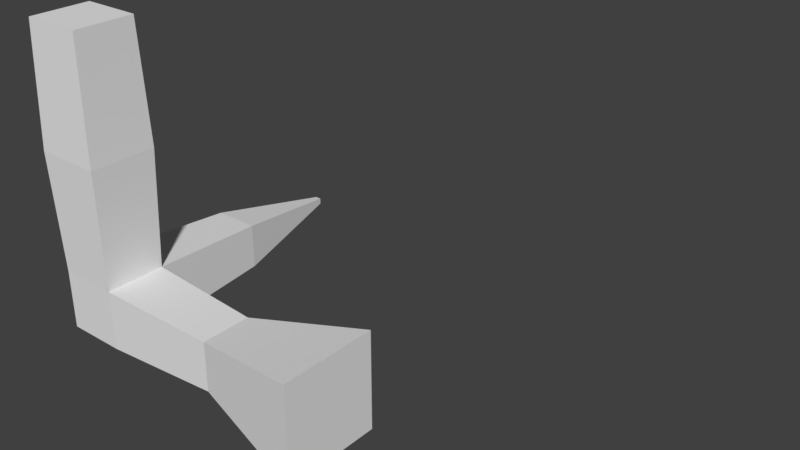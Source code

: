 # Source: Test-2.blend  (saved by Blender 2.79.0; exported with 4.5.12 LTS)
import bpy
from mathutils import Matrix  # noqa: F401  (used for matrix-valued properties, if any)

bpy.ops.wm.read_factory_settings(use_empty=True)
scene = bpy.context.scene
scene.name = 'Scene'

# ---- collections
col_collection_1 = bpy.data.collections.new('Collection 1'); scene.collection.children.link(col_collection_1)

# ---- world
world_world = bpy.data.worlds.new('World'); scene.world = world_world
world_world.color = (0.05088, 0.05088, 0.05088)
world_world.use_sun_shadow = False
world_world.sun_shadow_jitter_overblur = 0.0
world_world.cycles.sampling_method = 'MANUAL'

# ---- meshes
me_cube_001 = bpy.data.meshes.new('Cube.001')
me_cube_001.from_pydata([(-0.25, -0.25, -0.25), (-0.25, -0.25, 0.25), (-0.25, 0.25, -0.25), (-0.25, 0.25, 0.25), (0.25, -0.25, -0.25), (0.25, -0.25, 0.25), (0.25, 0.25, -0.25), (0.25, 0.25, 0.25), (-0.1926, 1.25, 0.1926), (-0.1926, 1.25, -0.1926), (0.1926, 1.25, -0.1926), (0.1926, 1.25, 0.1926), (-0.025, 2.25, 0.025), (-0.025, 2.25, -0.025), (0.025, 2.25, -0.025), (0.025, 2.25, 0.025), (1.25, 0.2091, 0.2091), (1.25, 0.2091, -0.2091), (1.25, -0.2091, -0.2091), (1.25, -0.2091, 0.2091), (2.25, 0.4123, 0.4123), (2.25, 0.4123, -0.4123), (2.25, -0.4123, -0.4123), (2.25, -0.4123, 0.4123), (-0.2782, -0.2782, 1.25), (-0.2782, 0.2782, 1.25), (0.2782, 0.2782, 1.25), (0.2782, -0.2782, 1.25), (-0.25, -0.25, 2.25), (-0.25, 0.25, 2.25), (0.25, 0.25, 2.25), (0.25, -0.25, 2.25)], [], [(0, 1, 3, 2), (6, 2, 9, 10), (5, 4, 18, 19), (4, 5, 1, 0), (2, 6, 4, 0), (3, 1, 24, 25), (11, 10, 14, 15), (3, 7, 11, 8), (2, 3, 8, 9), (7, 6, 10, 11), (13, 12, 15, 14), (10, 9, 13, 14), (8, 11, 15, 12), (9, 8, 12, 13), (19, 18, 22, 23), (4, 6, 17, 18), (7, 5, 19, 16), (6, 7, 16, 17), (21, 20, 23, 22), (18, 17, 21, 22), (16, 19, 23, 20), (17, 16, 20, 21), (27, 26, 30, 31), (1, 5, 27, 24), (7, 3, 25, 26), (5, 7, 26, 27), (30, 29, 28, 31), (25, 24, 28, 29), (24, 27, 31, 28), (26, 25, 29, 30)])
me_cube_001.use_remesh_preserve_volume = False
me_cube_001.use_remesh_preserve_attributes = False
me_cube_001.use_mirror_vertex_groups = False
me_cube_001.update()
arm_armature = bpy.data.armatures.new('Armature')  # bones are not reproduced

# ---- objects
ob_armature = bpy.data.objects.new('Armature', arm_armature)
ob_cube = bpy.data.objects.new('Cube', me_cube_001)

# ---- transforms, parenting, visibility, modifiers, constraints
ob_armature.location = (0.00559, 0.01351, 0.01382)
ob_armature.lineart.crease_threshold = 0.0
ob_cube.parent = ob_armature
ob_cube.matrix_parent_inverse = Matrix(((1.0, 0.0, 0.0, -0.00559), (0.0, 1.0, 0.0, -0.01351), (0.0, 0.0, 1.0, -0.01382), (0.0, 0.0, 0.0, 1.0)))
ob_cube.location = (0.0, 0.0, 0.0)
ob_cube.lineart.crease_threshold = 0.0
_vg = ob_cube.vertex_groups.new(name='Bone')
for _i, _w in zip([0, 1, 2, 3, 4, 5, 6, 7, 8, 9, 10, 11, 12, 13, 14, 15, 16, 17, 18, 19, 20, 21, 22, 23, 24, 25, 26, 27, 28, 29, 30, 31], [0.9997, 0.9987, 0.9998, 0.9991, 0.9998, 0.999, 0.9999, 0.9993, 0.9997, 0.9998, 0.9998, 0.9997, 0.9998, 0.9998, 0.9998, 0.9998, 0.9997, 0.9997, 0.9997, 0.9997, 0.9997, 0.9997, 0.9997, 0.9997, 0.9665, 0.9722, 0.9698, 0.9665, 0.0854, 0.2169, 0.08533, 0.06135]): _vg.add([_i], _w, 'REPLACE')
_vg = ob_cube.vertex_groups.new(name='Bone.001')
for _i, _w in zip([24, 25, 26, 27, 28, 29, 30, 31], [0.01707, 0.005581, 0.01045, 0.01706, 0.9146, 0.7831, 0.9147, 0.9387]): _vg.add([_i], _w, 'REPLACE')
_m = ob_cube.modifiers.new('Armature', 'ARMATURE')
_m.object = ob_armature

# ---- collection membership
col_collection_1.objects.link(ob_armature)
col_collection_1.objects.link(ob_cube)

# ---- scene / render settings (as saved in the file)
scene.frame_start = 1; scene.frame_end = 250; scene.frame_set(30)
scene.render.engine = 'BLENDER_EEVEE_NEXT'
scene.render.resolution_percentage = 50
scene.render.dither_intensity = 0.0
scene.cycles.use_denoising = False
scene.cycles.samples = 128
scene.cycles.sampling_pattern = 'TABULATED_SOBOL'
scene.cycles.use_adaptive_sampling = False
scene.cycles.use_light_tree = False
scene.cycles.blur_glossy = 0.0
scene.cycles.sample_clamp_indirect = 0.0
scene.view_settings.view_transform = 'Standard'
bpy.context.view_layer.update()

# ---- added for rendering (the .blend has no active camera and no usable light): camera, sun
cam_auto = bpy.data.cameras.new('AutoCamera')
cam_auto.lens = 50.0
cam_auto.sensor_width = 36.0
cam_auto.clip_end = 1000.0
ob_auto_camera = bpy.data.objects.new('AutoCamera', cam_auto)
scene.collection.objects.link(ob_auto_camera)
ob_auto_camera.location = (6.4527, -4.32328, 4.44621)
ob_auto_camera.rotation_euler = (1.09748, -7.21219e-08, 0.694738)
scene.camera = ob_auto_camera
light_auto_sun = bpy.data.lights.new('AutoSun', 'SUN')
light_auto_sun.energy = 3.0
light_auto_sun.angle = 0.0523599
ob_auto_sun = bpy.data.objects.new('AutoSun', light_auto_sun)
scene.collection.objects.link(ob_auto_sun)
ob_auto_sun.rotation_euler = (0.872665, 0.174533, 0.523599)
bpy.context.view_layer.update()
